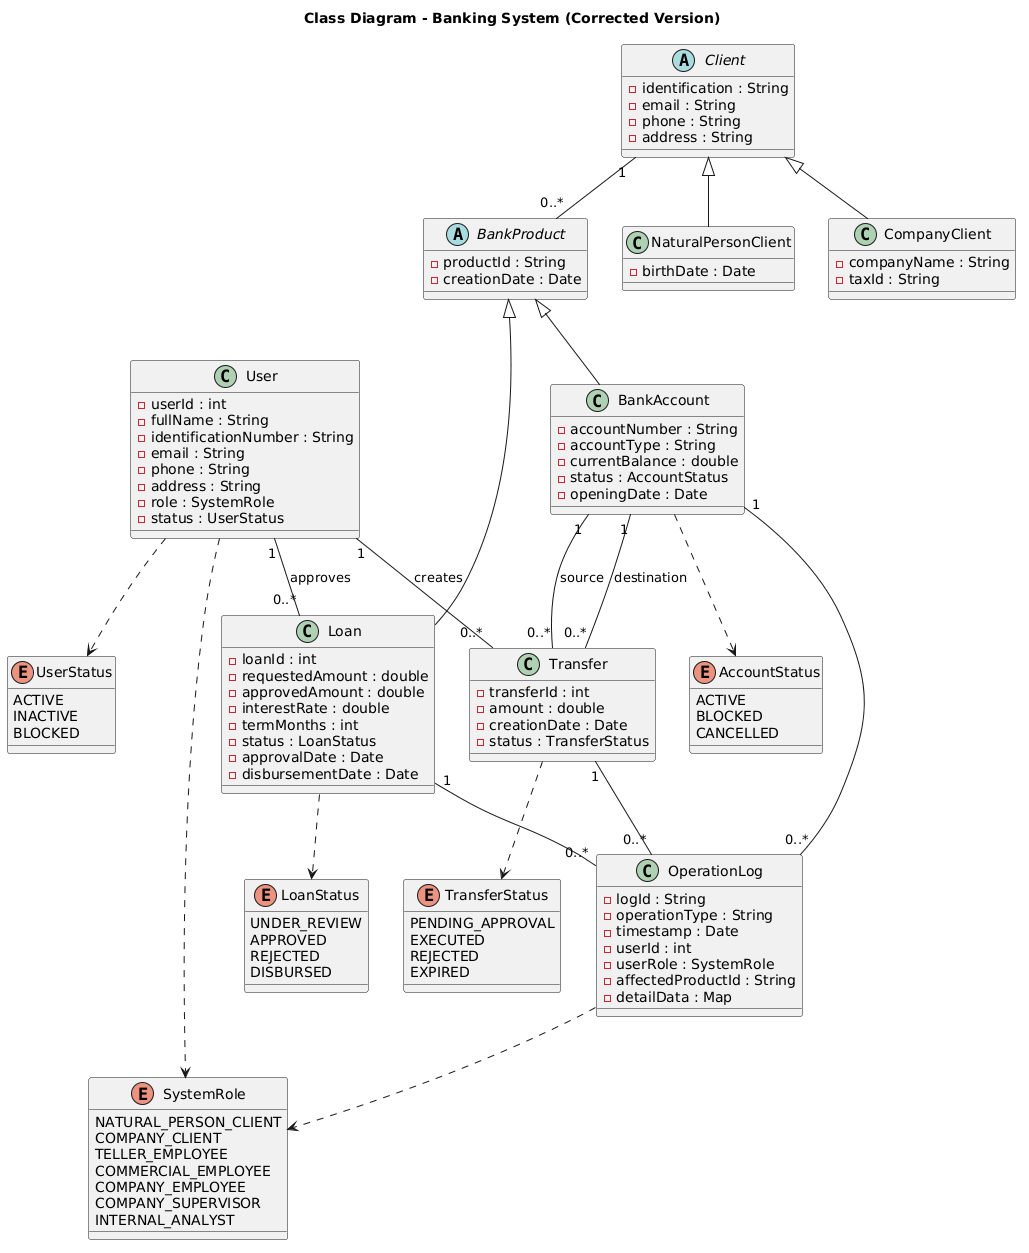

The diagram above was rendered by PlantUML. Its source (embedded in the PNG):
@startuml
title Class Diagram - Banking System (Corrected Version)
 
'========================
' ENUMERATIONS
'========================
enum SystemRole {
  NATURAL_PERSON_CLIENT
  COMPANY_CLIENT
  TELLER_EMPLOYEE
  COMMERCIAL_EMPLOYEE
  COMPANY_EMPLOYEE
  COMPANY_SUPERVISOR
  INTERNAL_ANALYST
}
 
enum UserStatus {
  ACTIVE
  INACTIVE
  BLOCKED
}
 
enum AccountStatus {
  ACTIVE
  BLOCKED
  CANCELLED
}
 
enum LoanStatus {
  UNDER_REVIEW
  APPROVED
  REJECTED
  DISBURSED
}
 
enum TransferStatus {
  PENDING_APPROVAL
  EXECUTED
  REJECTED
  EXPIRED
}
 
'========================
' ABSTRACT CLASSES
'========================
 
abstract class Client {
  - identification : String
  - email : String
  - phone : String
  - address : String
}
 
abstract class BankProduct {
  - productId : String
  - creationDate : Date
}
 
'========================
' MAIN CLASSES
'========================
 
class User {
  - userId : int
  - fullName : String
  - identificationNumber : String
  - email : String
  - phone : String
  - address : String
  - role : SystemRole
  - status : UserStatus
}
 
class NaturalPersonClient {
  - birthDate : Date
}
 
class CompanyClient {
  - companyName : String
  - taxId : String
}
 
class BankAccount {
  - accountNumber : String
  - accountType : String
  - currentBalance : double
  - status : AccountStatus
  - openingDate : Date
}
 
class Loan {
  - loanId : int
  - requestedAmount : double
  - approvedAmount : double
  - interestRate : double
  - termMonths : int
  - status : LoanStatus
  - approvalDate : Date
  - disbursementDate : Date
}
 
class Transfer {
  - transferId : int
  - amount : double
  - creationDate : Date
  - status : TransferStatus
}
 
class OperationLog {
  - logId : String
  - operationType : String
  - timestamp : Date
  - userId : int
  - userRole : SystemRole
  - affectedProductId : String
  - detailData : Map
}
 
'========================
' INHERITANCE
'========================
 
Client <|-- NaturalPersonClient
Client <|-- CompanyClient
 
BankProduct <|-- BankAccount
BankProduct <|-- Loan
 
'========================
' RELATIONSHIPS
'========================
 
Client "1" -- "0..*" BankProduct
 
BankAccount "1" -- "0..*" Transfer : source
BankAccount "1" -- "0..*" Transfer : destination
 
User "1" -- "0..*" Transfer : creates
User "1" -- "0..*" Loan : approves
 
Transfer "1" -- "0..*" OperationLog
Loan "1" -- "0..*" OperationLog
BankAccount "1" -- "0..*" OperationLog
 
'========================
' DEPENDENCIES (ENUM USAGE)
'========================
 
User ..> SystemRole
User ..> UserStatus
BankAccount ..> AccountStatus
Loan ..> LoanStatus
Transfer ..> TransferStatus
OperationLog ..> SystemRole
@enduml